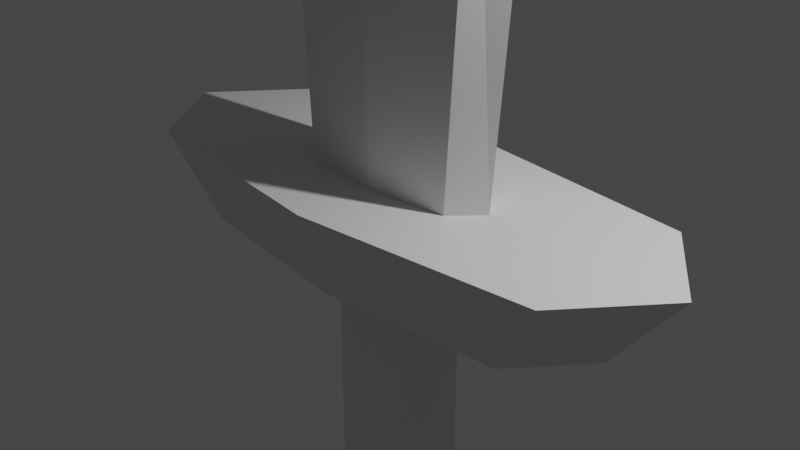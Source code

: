 # Source: badSword.blend  (saved by Blender 2.92.15; exported with 4.5.12 LTS)
import bpy
from mathutils import Matrix  # noqa: F401  (used for matrix-valued properties, if any)

bpy.ops.wm.read_factory_settings(use_empty=True)
scene = bpy.context.scene
scene.name = 'Scene'

# ---- collections
col_collection = bpy.data.collections.new('Collection'); scene.collection.children.link(col_collection)

# ---- materials (node trees are filled in below, after node groups)
mat_material = bpy.data.materials.new('Material')
mat_material.alpha_threshold = 0.0
mat_material.use_transparent_shadow = False
mat_material.line_color = (0.0, 0.0, 0.0, 1.0)

# ---- material node trees
mat_material.use_nodes = True; mat_material.node_tree.nodes.clear()
_N = mat_material.node_tree.nodes; _L = mat_material.node_tree.links
n0 = _N.new('ShaderNodeOutputMaterial'); n0.name = 'Material Output'; n0.location = (300, 300)
n1 = _N.new('ShaderNodeBsdfPrincipled'); n1.name = 'Principled BSDF'; n1.location = (10, 300)
n1.distribution = 'GGX'
n1.subsurface_method = 'BURLEY'
n1.inputs[2].default_value = 0.4
n1.inputs[3].default_value = 1.45
n1.inputs[27].default_value = (0.0, 0.0, 0.0, 1.0)
n1.inputs[28].default_value = 1.0
_L.new(n1.outputs[0], n0.inputs[0])
n0.is_active_output = True

# ---- world
world_world = bpy.data.worlds.new('World'); scene.world = world_world
world_world.use_nodes = True; world_world.node_tree.nodes.clear()
_N = world_world.node_tree.nodes; _L = world_world.node_tree.links
n0 = _N.new('ShaderNodeOutputWorld'); n0.name = 'World Output'; n0.location = (300, 300)
n1 = _N.new('ShaderNodeBackground'); n1.name = 'Background'; n1.location = (10, 300)
n1.inputs[0].default_value = (0.05088, 0.05088, 0.05088, 1.0)
_L.new(n1.outputs[0], n0.inputs[0])
n0.is_active_output = True
world_world.color = (0.05088, 0.05088, 0.05088)
world_world.use_sun_shadow = False
world_world.sun_shadow_jitter_overblur = 0.0

# ---- cameras
cam_camera = bpy.data.cameras.new('Camera')
cam_camera.clip_end = 100.0
cam_camera.ortho_scale = 7.314

# ---- lights
light_light = bpy.data.lights.new('Light', 'POINT')
light_light.transmission_factor = 0.0
light_light.energy = 1000.0
light_light.shadow_soft_size = 0.1
light_light.shadow_maximum_resolution = 0.006
light_light.use_absolute_resolution = True

# ---- meshes
me_cube = bpy.data.meshes.new('Cube')
me_cube.from_pydata([(0.9329, 0.3189, 0.4682), (0.4669, 0.4101, -0.4682), (0.9329, -0.3189, 0.4682), (0.4669, -0.4101, -0.4682), (-0.9329, 0.3189, 0.4682), (-0.4669, 0.4101, -0.4682), (-0.9329, -0.3189, 0.4682), (-0.4669, -0.4101, -0.4682), (2.625, -0.9963, 0.4682), (-2.625, -0.9963, 0.4682), (2.625, 0.9963, 0.4682), (-2.625, 0.9963, 0.4682), (1.188, 0.3189, 4.822), (-1.188, 0.3189, 4.822), (-1.188, -0.3189, 4.822), (1.188, -0.3189, 4.822), (0.0, 0.6135, -0.4682), (0.0, -1.287, 0.4682), (0.0, -0.6135, -0.4682), (0.0, 1.287, 0.4682), (0.0, -0.4157, 0.4682), (0.0, 0.4157, 0.4682), (0.0, 0.4157, 5.66), (0.0, -0.4157, 5.66), (-0.5472, 0.0, -0.4682), (3.392, 0.0, 0.4682), (-3.392, 0.0, 0.4682), (0.5472, 0.0, -0.4682), (1.216, 0.0, 0.4682), (-1.216, 0.0, 0.4682), (-1.549, 0.0, 4.822), (1.549, 0.0, 4.822), (0.0, 0.0, 7.711), (0.0, 0.0, -0.4682), (-2.635, 0.0, -0.4682), (-2.039, -0.7739, -0.4682), (0.0, 1.0, -0.4682), (-2.039, 0.7739, -0.4682), (0.0, -1.0, -0.4682), (2.039, -0.7739, -0.4682), (2.635, 0.0, -0.4682), (2.039, 0.7739, -0.4682), (0.0, 0.0, -3.016), (0.5472, 0.0, -3.016), (0.4669, -0.4101, -3.016), (0.0, -0.6135, -3.016), (-0.5472, 0.0, -3.016), (0.0, 0.0, -3.016), (0.0, -0.6135, -3.016), (-0.4669, -0.4101, -3.016), (-0.4669, 0.4101, -3.016), (0.0, 0.6135, -3.016), (0.0, 0.0, -3.016), (-0.5472, 0.0, -3.016), (0.0, 0.6135, -3.016), (0.4669, 0.4101, -3.016), (0.5472, 0.0, -3.016), (0.0, 0.0, -3.016), (0.0, 0.0, -2.519), (-0.5472, 0.0, -2.519), (0.0, -0.6135, -2.519), (-0.4669, -0.4101, -2.519), (0.5472, 0.0, -2.515), (0.0, 0.0, -2.515), (0.4669, -0.4101, -2.515), (0.0, -0.6135, -2.515)], [], [(2, 15, 23, 20), (38, 17, 9, 35), (34, 26, 11, 37), (40, 25, 8, 39), (36, 19, 10, 41), (20, 6, 9, 17), (28, 2, 8, 25), (29, 4, 11, 26), (21, 0, 10, 19), (32, 30, 14, 23), (21, 22, 12, 0), (29, 30, 13, 4), (20, 23, 14, 6), (28, 31, 15, 2), (4, 13, 22, 21), (31, 32, 23, 15), (4, 21, 19, 11), (2, 20, 17, 8), (37, 11, 19, 36), (39, 8, 17, 38), (12, 22, 32, 31), (0, 12, 31, 28), (6, 14, 30, 29), (22, 13, 30, 32), (6, 29, 26, 9), (0, 28, 25, 10), (41, 10, 25, 40), (35, 9, 26, 34), (24, 7, 35, 34), (16, 5, 37, 36), (18, 3, 39, 38), (27, 1, 41, 40), (1, 16, 36, 41), (7, 18, 38, 35), (5, 24, 34, 37), (3, 27, 40, 39), (42, 43, 44, 45), (62, 43, 42, 63), (64, 44, 43, 62), (65, 45, 44, 64), (63, 42, 45, 65), (46, 47, 48, 49), (58, 47, 46, 59), (60, 48, 47, 58), (61, 49, 48, 60), (59, 46, 49, 61), (50, 51, 52, 53), (16, 51, 50, 5), (33, 52, 51, 16), (24, 53, 52, 33), (5, 50, 53, 24), (54, 55, 56, 57), (1, 55, 54, 16), (27, 56, 55, 1), (33, 57, 56, 27), (16, 54, 57, 33), (24, 59, 61, 7), (7, 61, 60, 18), (18, 60, 58, 33), (33, 58, 59, 24), (33, 63, 65, 18), (18, 65, 64, 3), (3, 64, 62, 27), (27, 62, 63, 33)])
_uv = me_cube.uv_layers.new(name='UVMap')
_uv.uv.foreach_set('vector', [0.6424, 0.7042, 0.6424, 0.7042, 0.75, 0.7042, 0.75, 0.7042, 0.375, 0.875, 0.625, 0.875, 0.625, 1.0, 0.375, 1.0, 0.375, 0.125, 0.625, 0.125, 0.625, 0.25, 0.375, 0.25, 0.375, 0.625, 0.625, 0.625, 0.625, 0.75, 0.375, 0.75, 0.375, 0.375, 0.625, 0.375, 0.625, 0.5, 0.375, 0.5, 0.75, 0.7042, 0.8576, 0.7042, 0.875, 0.75, 0.75, 0.75, 0.6424, 0.625, 0.6424, 0.7042, 0.625, 0.75, 0.625, 0.625, 0.8576, 0.625, 0.8576, 0.5458, 0.875, 0.5, 0.875, 0.625, 0.75, 0.5458, 0.6424, 0.5458, 0.625, 0.5, 0.75, 0.5, 0.75, 0.625, 0.8576, 0.625, 0.8576, 0.7042, 0.75, 0.7042, 0.75, 0.5458, 0.75, 0.5458, 0.6424, 0.5458, 0.6424, 0.5458, 0.8576, 0.625, 0.8576, 0.625, 0.8576, 0.5458, 0.8576, 0.5458, 0.75, 0.7042, 0.75, 0.7042, 0.8576, 0.7042, 0.8576, 0.7042, 0.6424, 0.625, 0.6424, 0.625, 0.6424, 0.7042, 0.6424, 0.7042, 0.8576, 0.5458, 0.8576, 0.5458, 0.75, 0.5458, 0.75, 0.5458, 0.6424, 0.625, 0.75, 0.625, 0.75, 0.7042, 0.6424, 0.7042, 0.8576, 0.5458, 0.75, 0.5458, 0.75, 0.5, 0.875, 0.5, 0.6424, 0.7042, 0.75, 0.7042, 0.75, 0.75, 0.625, 0.75, 0.375, 0.25, 0.625, 0.25, 0.625, 0.375, 0.375, 0.375, 0.375, 0.75, 0.625, 0.75, 0.625, 0.875, 0.375, 0.875, 0.6424, 0.5458, 0.75, 0.5458, 0.75, 0.625, 0.6424, 0.625, 0.6424, 0.5458, 0.6424, 0.5458, 0.6424, 0.625, 0.6424, 0.625, 0.8576, 0.7042, 0.8576, 0.7042, 0.8576, 0.625, 0.8576, 0.625, 0.75, 0.5458, 0.8576, 0.5458, 0.8576, 0.625, 0.75, 0.625, 0.8576, 0.7042, 0.8576, 0.625, 0.875, 0.625, 0.875, 0.75, 0.6424, 0.5458, 0.6424, 0.625, 0.625, 0.625, 0.625, 0.5, 0.375, 0.5, 0.625, 0.5, 0.625, 0.625, 0.375, 0.625, 0.375, 0.0, 0.625, 0.0, 0.625, 0.125, 0.375, 0.125, 0.148, 0.625, 0.1504, 0.6888, 0.125, 0.75, 0.125, 0.625, 0.25, 0.5483, 0.1504, 0.5612, 0.125, 0.5, 0.25, 0.5, 0.25, 0.7017, 0.3496, 0.6888, 0.375, 0.75, 0.25, 0.75, 0.352, 0.625, 0.3496, 0.5612, 0.375, 0.5, 0.375, 0.625, 0.3496, 0.5612, 0.25, 0.5483, 0.25, 0.5, 0.375, 0.5, 0.1504, 0.6888, 0.25, 0.7017, 0.25, 0.75, 0.125, 0.75, 0.1504, 0.5612, 0.148, 0.625, 0.125, 0.625, 0.125, 0.5, 0.3496, 0.6888, 0.352, 0.625, 0.375, 0.625, 0.375, 0.75, 0.25, 0.625, 0.352, 0.625, 0.3496, 0.6888, 0.25, 0.7017, 0.352, 0.625, 0.352, 0.625, 0.25, 0.625, 0.25, 0.625, 0.3496, 0.6888, 0.3496, 0.6888, 0.352, 0.625, 0.352, 0.625, 0.25, 0.7017, 0.25, 0.7017, 0.3496, 0.6888, 0.3496, 0.6888, 0.25, 0.625, 0.25, 0.625, 0.25, 0.7017, 0.25, 0.7017, 0.148, 0.625, 0.25, 0.625, 0.25, 0.7017, 0.1504, 0.6888, 0.25, 0.625, 0.25, 0.625, 0.148, 0.625, 0.148, 0.625, 0.25, 0.7017, 0.25, 0.7017, 0.25, 0.625, 0.25, 0.625, 0.1504, 0.6888, 0.1504, 0.6888, 0.25, 0.7017, 0.25, 0.7017, 0.148, 0.625, 0.148, 0.625, 0.1504, 0.6888, 0.1504, 0.6888, 0.1504, 0.5612, 0.25, 0.5483, 0.25, 0.625, 0.148, 0.625, 0.25, 0.5483, 0.25, 0.5483, 0.1504, 0.5612, 0.1504, 0.5612, 0.25, 0.625, 0.25, 0.625, 0.25, 0.5483, 0.25, 0.5483, 0.148, 0.625, 0.148, 0.625, 0.25, 0.625, 0.25, 0.625, 0.1504, 0.5612, 0.1504, 0.5612, 0.148, 0.625, 0.148, 0.625, 0.25, 0.5483, 0.3496, 0.5612, 0.352, 0.625, 0.25, 0.625, 0.3496, 0.5612, 0.3496, 0.5612, 0.25, 0.5483, 0.25, 0.5483, 0.352, 0.625, 0.352, 0.625, 0.3496, 0.5612, 0.3496, 0.5612, 0.25, 0.625, 0.25, 0.625, 0.352, 0.625, 0.352, 0.625, 0.25, 0.5483, 0.25, 0.5483, 0.25, 0.625, 0.25, 0.625, 0.148, 0.625, 0.148, 0.625, 0.1504, 0.6888, 0.1504, 0.6888, 0.1504, 0.6888, 0.1504, 0.6888, 0.25, 0.7017, 0.25, 0.7017, 0.25, 0.7017, 0.25, 0.7017, 0.25, 0.625, 0.25, 0.625, 0.25, 0.625, 0.25, 0.625, 0.148, 0.625, 0.148, 0.625, 0.25, 0.625, 0.25, 0.625, 0.25, 0.7017, 0.25, 0.7017, 0.25, 0.7017, 0.25, 0.7017, 0.3496, 0.6888, 0.3496, 0.6888, 0.3496, 0.6888, 0.3496, 0.6888, 0.352, 0.625, 0.352, 0.625, 0.352, 0.625, 0.352, 0.625, 0.25, 0.625, 0.25, 0.625])
me_cube.materials.append(mat_material)
me_cube.use_remesh_preserve_volume = False
me_cube.use_remesh_preserve_attributes = False
me_cube.use_mirror_vertex_groups = False
me_cube.update()

# ---- objects
ob_cube = bpy.data.objects.new('Cube', me_cube)
ob_light = bpy.data.objects.new('Light', light_light)
ob_camera = bpy.data.objects.new('Camera', cam_camera)

# ---- transforms, parenting, visibility, modifiers, constraints
ob_cube.location = (0.0, 0.0, 0.0)
ob_cube.lock_rotations_4d = False
ob_cube.empty_display_type = 'ARROWS'
ob_cube.lineart.crease_threshold = 0.0
ob_light.location = (4.076, 1.005, 5.904)
ob_light.rotation_euler = (0.6503, 0.05522, 1.866)
ob_light.lock_rotations_4d = False
ob_light.empty_display_type = 'ARROWS'
ob_light.color = (0.0, 0.0, 0.0, 0.0)
ob_light.lineart.crease_threshold = 0.0
ob_camera.location = (7.359, -6.926, 4.958)
ob_camera.rotation_euler = (1.109, 0.0, 0.8149)
ob_camera.lock_rotations_4d = False
ob_camera.empty_display_type = 'ARROWS'
ob_camera.color = (0.0, 0.0, 0.0, 0.0)
ob_camera.display_type = 'WIRE'
ob_camera.lineart.crease_threshold = 0.0

# ---- collection membership
col_collection.objects.link(ob_cube)
col_collection.objects.link(ob_light)
col_collection.objects.link(ob_camera)

# ---- scene / render settings (as saved in the file)
scene.camera = ob_camera
scene.frame_start = 1; scene.frame_end = 250; scene.frame_set(1)
scene.render.engine = 'BLENDER_EEVEE_NEXT'
scene.cycles.use_denoising = False
scene.cycles.samples = 128
scene.cycles.sampling_pattern = 'TABULATED_SOBOL'
scene.cycles.use_adaptive_sampling = False
scene.cycles.use_light_tree = False
scene.view_settings.view_transform = 'Filmic'
bpy.context.view_layer.update()
